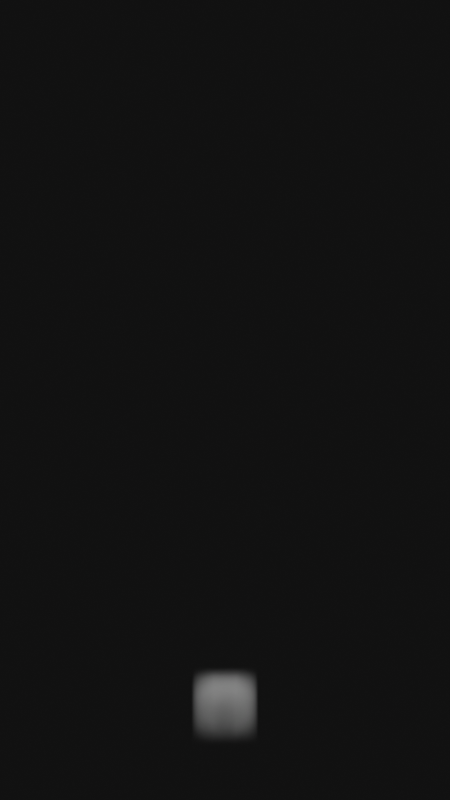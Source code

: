 # Source: mataflow.blend  (saved by Blender 4.0.36; exported with 4.5.12 LTS)
import bpy
from mathutils import Matrix  # noqa: F401  (used for matrix-valued properties, if any)

bpy.ops.wm.read_factory_settings(use_empty=True)
scene = bpy.context.scene
scene.name = 'Scene'

# ---- collections
col_collection = bpy.data.collections.new('Collection'); scene.collection.children.link(col_collection)

# ---- materials (node trees are filled in below, after node groups)
mat_material = bpy.data.materials.new('Material')
mat_material.alpha_threshold = 0.0
mat_material.roughness = 0.5
mat_material.line_color = (0.0, 0.0, 0.0, 1.0)
mat_smoke_domain_material = bpy.data.materials.new('Smoke Domain Material')

# ---- material node trees
mat_material.use_nodes = True; mat_material.node_tree.nodes.clear()
_N = mat_material.node_tree.nodes; _L = mat_material.node_tree.links
n0 = _N.new('ShaderNodeOutputMaterial'); n0.name = 'Material Output'; n0.location = (300, 300)
n1 = _N.new('ShaderNodeBsdfPrincipled'); n1.name = 'Principled BSDF'; n1.location = (10, 300)
n1.inputs[3].default_value = 1.45
_L.new(n1.outputs[0], n0.inputs[0])
n0.is_active_output = True
mat_smoke_domain_material.use_nodes = True; mat_smoke_domain_material.node_tree.nodes.clear()
_N = mat_smoke_domain_material.node_tree.nodes; _L = mat_smoke_domain_material.node_tree.links
n0 = _N.new('ShaderNodeOutputMaterial'); n0.name = 'Material Output'; n0.location = (1200, 150)
n1 = _N.new('ShaderNodeVolumePrincipled'); n1.name = 'Principled Volume'; n1.location = (800, 150)
n1.inputs[2].default_value = 6.0
_L.new(n1.outputs[0], n0.inputs[1])
n0.is_active_output = True

# ---- world
world_world = bpy.data.worlds.new('World'); scene.world = world_world
world_world.use_nodes = True; world_world.node_tree.nodes.clear()
_N = world_world.node_tree.nodes; _L = world_world.node_tree.links
n0 = _N.new('ShaderNodeOutputWorld'); n0.name = 'World Output'; n0.location = (300, 300)
n1 = _N.new('ShaderNodeBackground'); n1.name = 'Background'; n1.location = (10, 300)
n1.inputs[0].default_value = (0.009267, 0.009267, 0.009267, 1.0)
_L.new(n1.outputs[0], n0.inputs[0])
n0.is_active_output = True
world_world.color = (0.05088, 0.05088, 0.05088)
world_world.use_sun_shadow = False
world_world.sun_shadow_jitter_overblur = 0.0

# ---- cameras
cam_camera = bpy.data.cameras.new('Camera')
cam_camera.clip_end = 100.0
cam_camera.ortho_scale = 7.314

# ---- lights
light_area = bpy.data.lights.new('Area', 'AREA')
light_area.transmission_factor = 0.0
light_area.energy = 500.0
light_area.shadow_maximum_resolution = 0.006
light_area.use_absolute_resolution = True
light_area.size = 1.0
light_area.size_y = 1.0
light_area_001 = bpy.data.lights.new('Area.001', 'AREA')
light_area_001.transmission_factor = 0.0
light_area_001.energy = 500.0
light_area_001.shadow_maximum_resolution = 0.006
light_area_001.use_absolute_resolution = True
light_area_001.size = 1.0
light_area_001.size_y = 1.0

# ---- meshes
me_cube = bpy.data.meshes.new('Cube')
me_cube.from_pydata([(1.0, 1.0, 1.0), (1.0, 1.0, -1.0), (1.0, -1.0, 1.0), (1.0, -1.0, -1.0), (-1.0, 1.0, 1.0), (-1.0, 1.0, -1.0), (-1.0, -1.0, 1.0), (-1.0, -1.0, -1.0)], [], [(0, 4, 6, 2), (3, 2, 6, 7), (7, 6, 4, 5), (5, 1, 3, 7), (1, 0, 2, 3), (5, 4, 0, 1)])
_uv = me_cube.uv_layers.new(name='UVMap')
_uv.uv.foreach_set('vector', [0.625, 0.5, 0.875, 0.5, 0.875, 0.75, 0.625, 0.75, 0.375, 0.75, 0.625, 0.75, 0.625, 1.0, 0.375, 1.0, 0.375, 0.0, 0.625, 0.0, 0.625, 0.25, 0.375, 0.25, 0.125, 0.5, 0.375, 0.5, 0.375, 0.75, 0.125, 0.75, 0.375, 0.5, 0.625, 0.5, 0.625, 0.75, 0.375, 0.75, 0.375, 0.25, 0.625, 0.25, 0.625, 0.5, 0.375, 0.5])
me_cube.materials.append(mat_material)
me_cube.use_mirror_vertex_groups = False
me_cube.update()
me_cube_001 = bpy.data.meshes.new('Cube.001')
me_cube_001.from_pydata([(-2.346, -2.346, -2.346), (-2.346, -2.346, 2.346), (-2.346, 2.346, -2.346), (-2.346, 2.346, 2.346), (2.346, -2.346, -2.346), (2.346, -2.346, 2.346), (2.346, 2.346, -2.346), (2.346, 2.346, 2.346)], [], [(0, 1, 3, 2), (2, 3, 7, 6), (6, 7, 5, 4), (4, 5, 1, 0), (2, 6, 4, 0), (7, 3, 1, 5)])
_uv = me_cube_001.uv_layers.new(name='UVMap')
_uv.uv.foreach_set('vector', [0.375, 0.0, 0.625, 0.0, 0.625, 0.25, 0.375, 0.25, 0.375, 0.25, 0.625, 0.25, 0.625, 0.5, 0.375, 0.5, 0.375, 0.5, 0.625, 0.5, 0.625, 0.75, 0.375, 0.75, 0.375, 0.75, 0.625, 0.75, 0.625, 1.0, 0.375, 1.0, 0.125, 0.5, 0.375, 0.5, 0.375, 0.75, 0.125, 0.75, 0.625, 0.5, 0.875, 0.5, 0.875, 0.75, 0.625, 0.75])
me_cube_001.materials.append(mat_smoke_domain_material)
me_cube_001.update()

# ---- objects
ob_cube = bpy.data.objects.new('Cube', me_cube)
ob_camera = bpy.data.objects.new('Camera', cam_camera)
ob_smoke_domain = bpy.data.objects.new('Smoke Domain', me_cube_001)
ob_area = bpy.data.objects.new('Area', light_area)
ob_area_001 = bpy.data.objects.new('Area.001', light_area_001)

# ---- transforms, parenting, visibility, modifiers, constraints
ob_cube.location = (0.0, 0.0, 0.0)
ob_cube.scale = (0.05, 0.05, 0.05)
ob_cube.lock_rotations_4d = False
ob_cube.empty_display_type = 'ARROWS'
ob_cube.hide_render = True
ob_cube.display_type = 'WIRE'
ob_cube.lineart.crease_threshold = 0.0
_m = ob_cube.modifiers.new('Fluid', 'FLUID')
_m.fluid_type = 'FLOW'
ob_camera.location = (0.0, -10.6, 2.876)
ob_camera.rotation_euler = (1.571, 0.0, 0.0)
ob_camera.lock_rotations_4d = False
ob_camera.empty_display_type = 'ARROWS'
ob_camera.color = (0.0, 0.0, 0.0, 0.0)
ob_camera.display_type = 'WIRE'
ob_camera.lineart.crease_threshold = 0.0
ob_smoke_domain.location = (0.0, 0.0, 2.832)
ob_smoke_domain.scale = (0.7146, 0.7146, 1.395)
ob_smoke_domain.display_type = 'WIRE'
_m = ob_smoke_domain.modifiers.new('Fluid', 'FLUID')
_m.fluid_type = 'DOMAIN'
ob_area.location = (-3.484, -2.18e-07, 4.987)
ob_area.rotation_euler = (7.7e-08, -1.2, -1.125e-07)
ob_area_001.location = (2.564, -2.18e-07, 4.03)
ob_area_001.rotation_euler = (1.922e-07, 1.354, 2.654e-07)

# ---- collection membership
col_collection.objects.link(ob_cube)
col_collection.objects.link(ob_camera)
col_collection.objects.link(ob_smoke_domain)
col_collection.objects.link(ob_area)
col_collection.objects.link(ob_area_001)

# ---- scene / render settings (as saved in the file)
scene.camera = ob_camera
scene.frame_start = 1; scene.frame_end = 250; scene.frame_set(1)
scene.render.engine = 'CYCLES'
scene.render.image_settings.file_format = 'FFMPEG'
scene.render.image_settings.color_mode = 'RGB'
scene.render.resolution_x = 720
scene.render.resolution_y = 1280
scene.cycles.shading_system = True
scene.cycles.samples = 512
scene.cycles.sampling_pattern = 'TABULATED_SOBOL'
bpy.context.view_layer.update()
